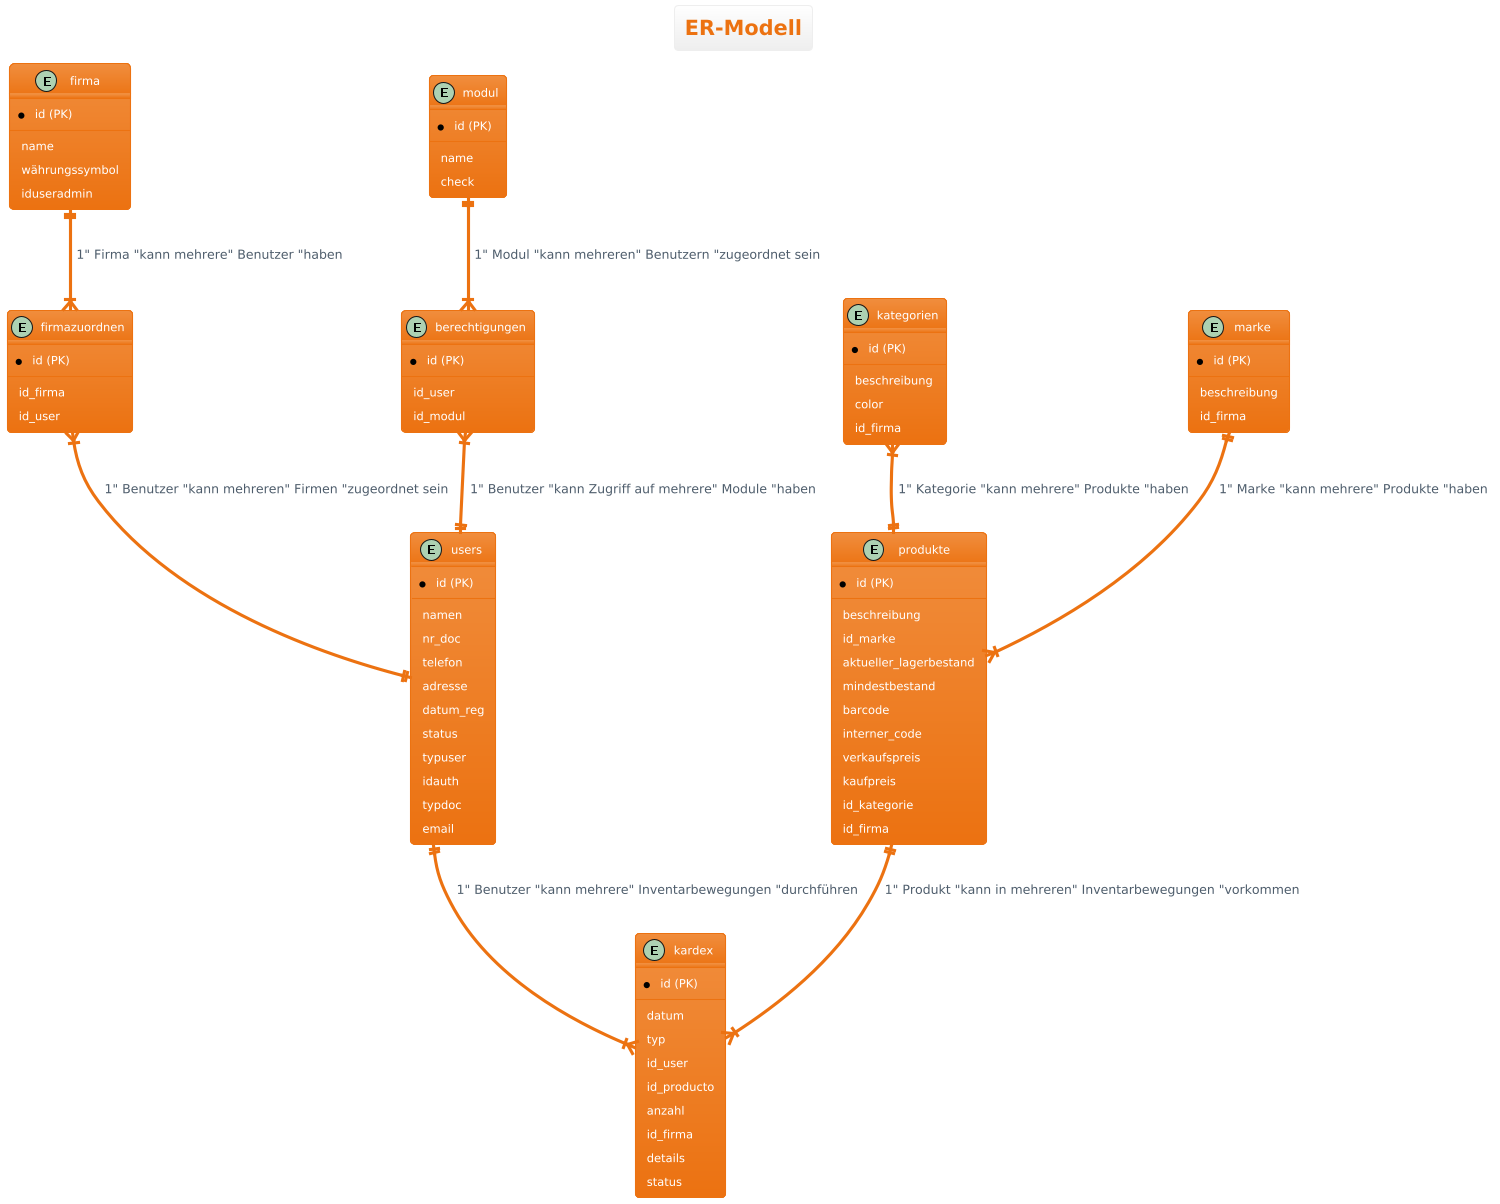

The diagram above was rendered by PlantUML. Its source (embedded in the PNG):
@startuml
!theme aws-orange

title ER-Modell

entity firma {
  * id (PK)
  --
  name
  währungssymbol
  iduseradmin
}

entity firmazuordnen {
  * id (PK)
  --
  id_firma
  id_user
}

entity kategorien {
  * id (PK)
  --
  beschreibung
  color
  id_firma
}

entity kardex {
  * id (PK)
  --
  datum
  typ
  id_user
  id_producto
  anzahl
  id_firma
  details
  status
}

entity marke {
  * id (PK)
  --
  beschreibung
  id_firma
}

entity modul {
  * id (PK)
  --
  name
  check
}

entity berechtigungen {
  * id (PK)
  --
  id_user
  id_modul
}

entity produkte {
  * id (PK)
  --
  beschreibung
  id_marke
  aktueller_lagerbestand
  mindestbestand
  barcode
  interner_code
  verkaufspreis
  kaufpreis
  id_kategorie
  id_firma
}

entity users {
  * id (PK)
  --
  namen
  nr_doc
  telefon
  adresse
  datum_reg
  status
  typuser
  idauth
  typdoc
  email
}

firma ||--|{ firmazuordnen : "1" Firma "kann mehrere" Benutzer "haben"
firmazuordnen }|--|| users : "1" Benutzer "kann mehreren" Firmen "zugeordnet sein"
kategorien }|--|| produkte : "1" Kategorie "kann mehrere" Produkte "haben"
marke ||--|{ produkte : "1" Marke "kann mehrere" Produkte "haben"
modul ||--|{ berechtigungen : "1" Modul "kann mehreren" Benutzern "zugeordnet sein"
berechtigungen }|--|| users : "1" Benutzer "kann Zugriff auf mehrere" Module "haben"
produkte ||--|{ kardex : "1" Produkt "kann in mehreren" Inventarbewegungen "vorkommen"
users ||--|{ kardex : "1" Benutzer "kann mehrere" Inventarbewegungen "durchführen"
@enduml